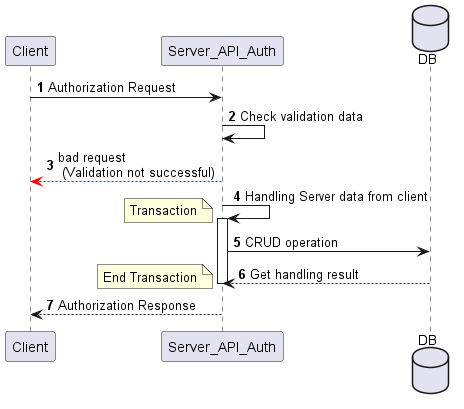

The diagram above was rendered by PlantUML. Its source (embedded in the PNG):
@startuml
'https://plantuml.com/sequence-diagram

autonumber
     Client -> Server_API_Auth: Authorization Request
     Server_API_Auth -> Server_API_Auth : Check validation data
     Client <-[#red]- Server_API_Auth: bad request\n (Validation not successful)
     Server_API_Auth -> Server_API_Auth : Handling Server data from client

     database DB as DB
         note left : Transaction
          activate Server_API_Auth
     Server_API_Auth -> DB: CRUD operation
     Server_API_Auth <-- DB: Get handling result
    note left : End Transaction
     deactivate Server_API_Auth
     Client <-- Server_API_Auth: Authorization Response
@enduml